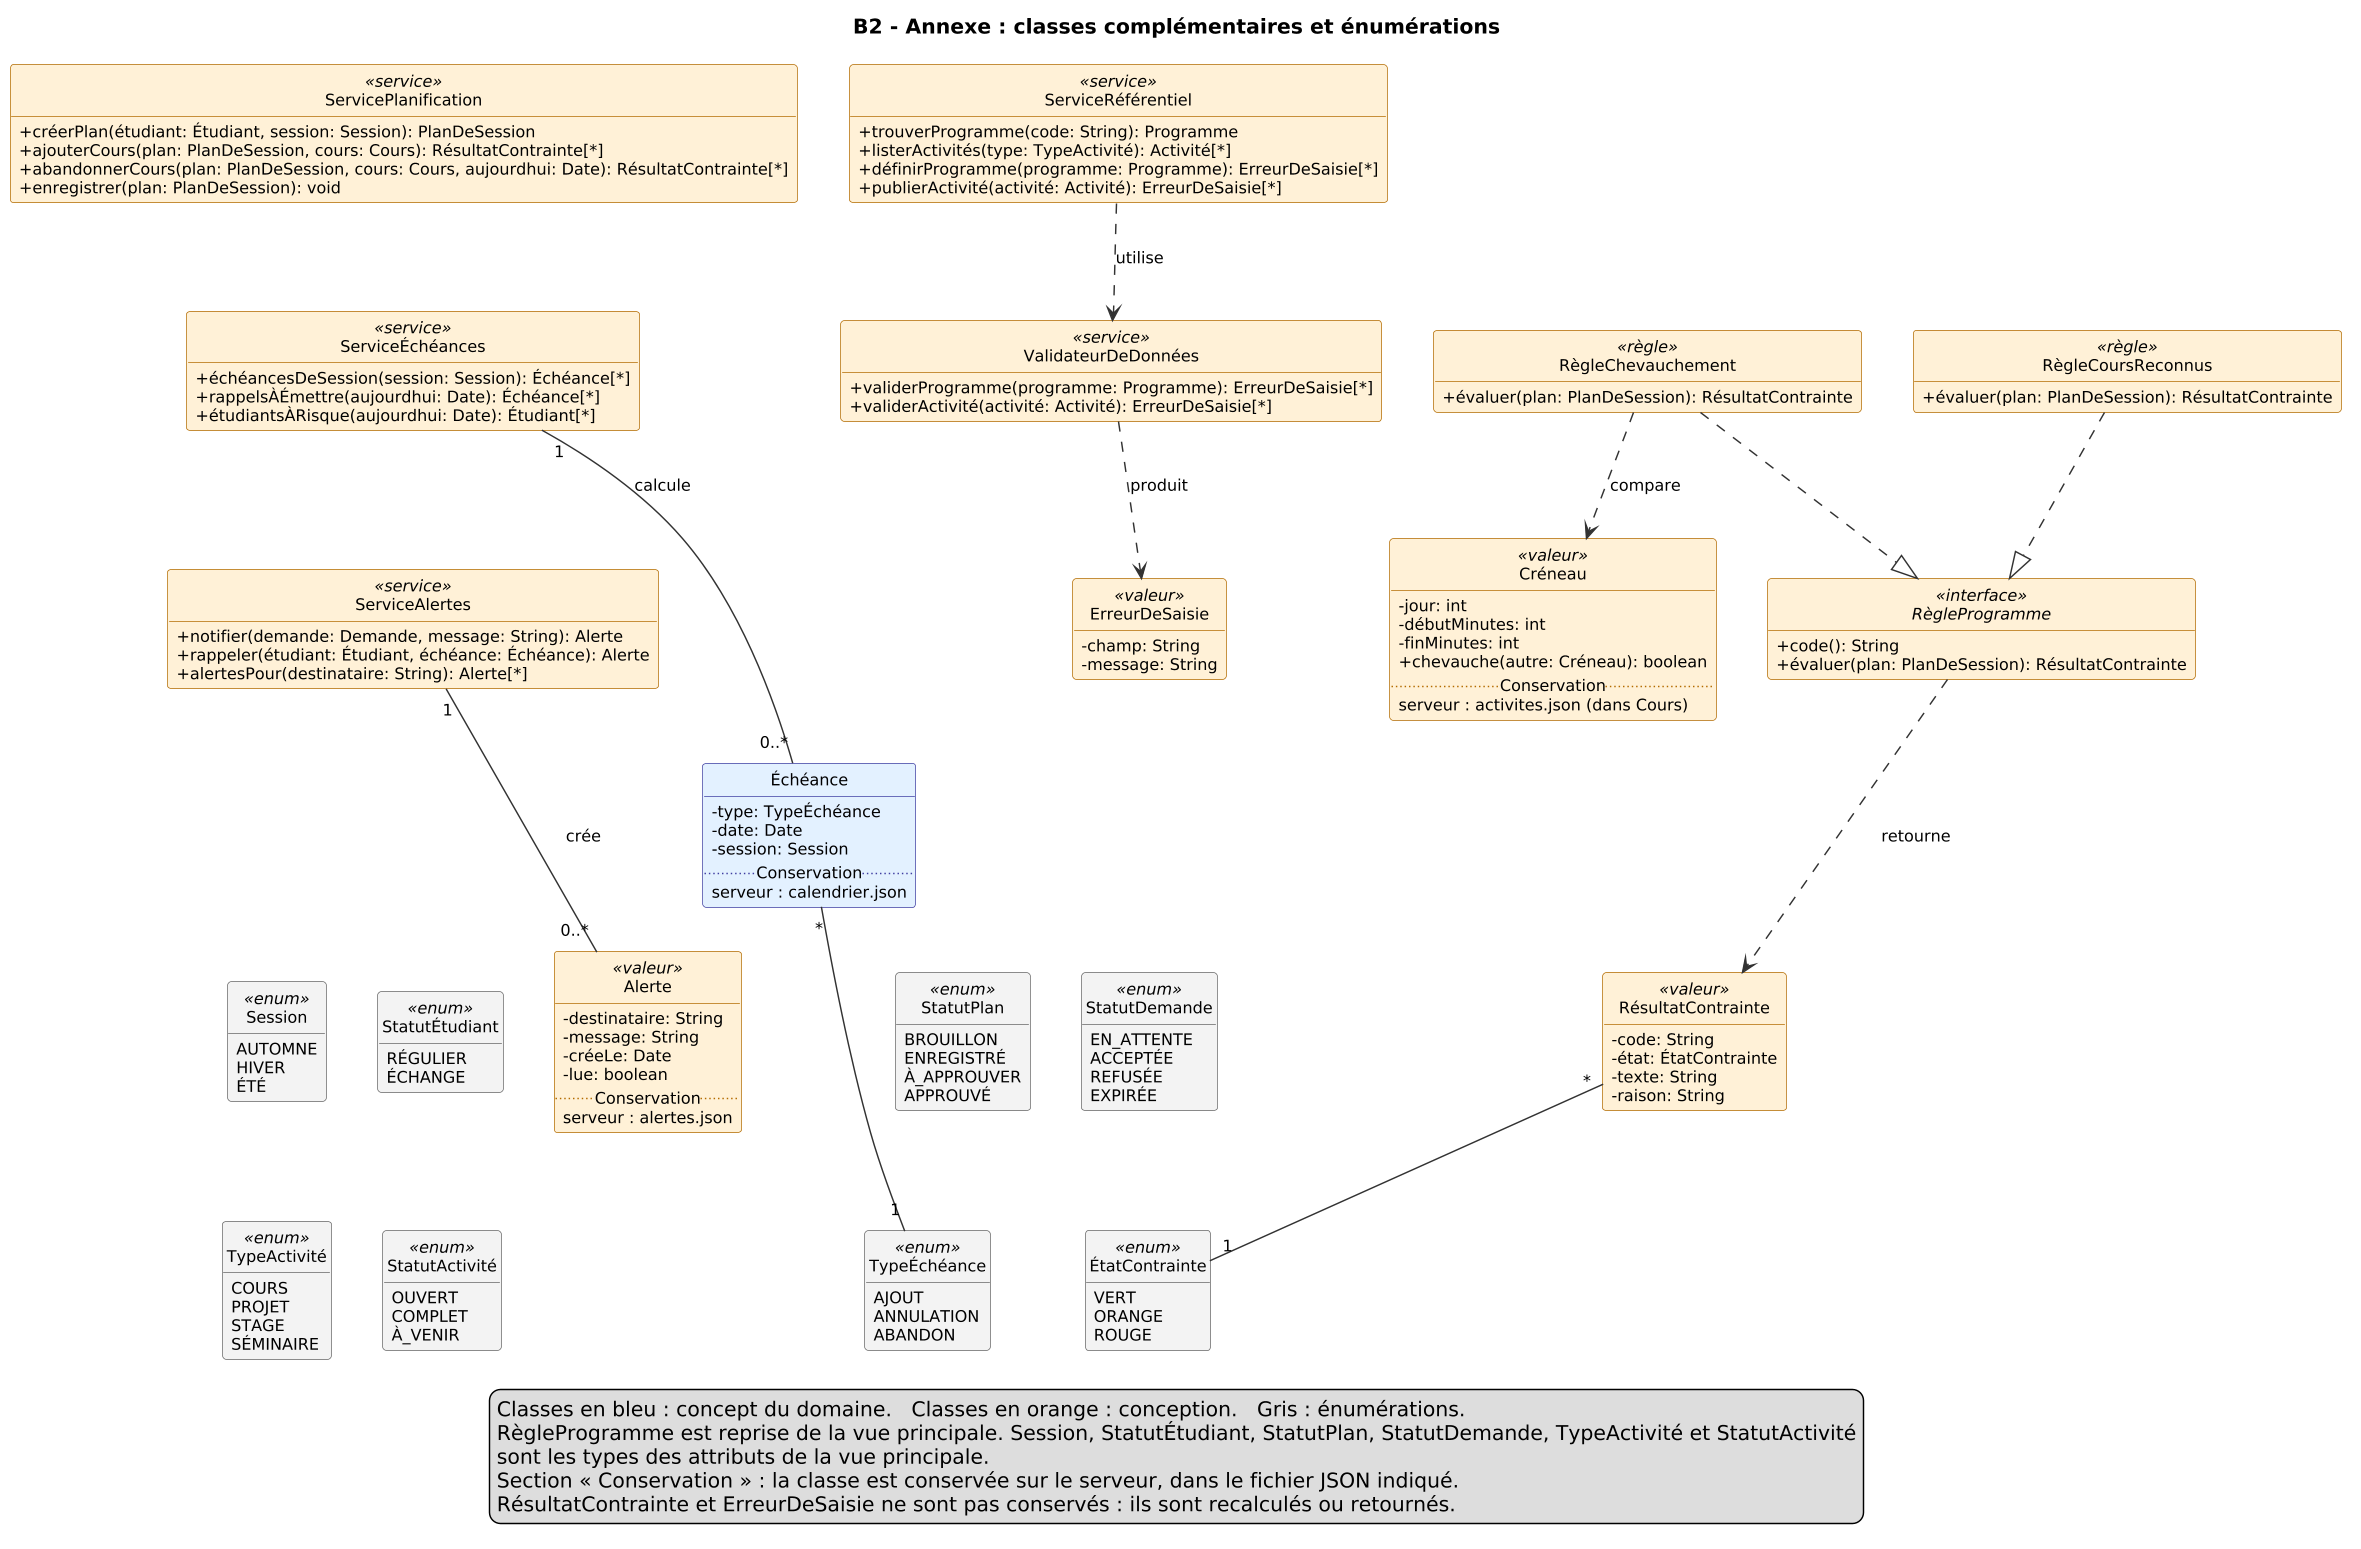

The diagram above was rendered by PlantUML. Its source (embedded in the PNG):
@startuml b2_classes_annexe
skinparam shadowing false
skinparam dpi 140
skinparam defaultFontName DejaVu Sans
skinparam defaultFontSize 11
skinparam classAttributeIconSize 0
skinparam ArrowColor #333333
skinparam class {
  BackgroundColor #E3F0FF
  BorderColor #3F3FA0
  BackgroundColor<<service>> #FFF1D6
  BorderColor<<service>> #B26A00
  BackgroundColor<<règle>> #FFF1D6
  BorderColor<<règle>> #B26A00
  BackgroundColor<<valeur>> #FFF1D6
  BorderColor<<valeur>> #B26A00
  BackgroundColor<<interface>> #FFF1D6
  BorderColor<<interface>> #B26A00
}
skinparam class {
  BackgroundColor<<enum>> #F2F2F2
  BorderColor<<enum>> #666666
}
hide circle
hide empty members

title B2 - Annexe : classes complémentaires et énumérations

class ServicePlanification <<service>> {
  + créerPlan(étudiant: Étudiant, session: Session): PlanDeSession
  + ajouterCours(plan: PlanDeSession, cours: Cours): RésultatContrainte[*]
  + abandonnerCours(plan: PlanDeSession, cours: Cours, aujourdhui: Date): RésultatContrainte[*]
  + enregistrer(plan: PlanDeSession): void
}
class ServiceRéférentiel <<service>> {
  + trouverProgramme(code: String): Programme
  + listerActivités(type: TypeActivité): Activité[*]
  + définirProgramme(programme: Programme): ErreurDeSaisie[*]
  + publierActivité(activité: Activité): ErreurDeSaisie[*]
}
class ValidateurDeDonnées <<service>> {
  + validerProgramme(programme: Programme): ErreurDeSaisie[*]
  + validerActivité(activité: Activité): ErreurDeSaisie[*]
}
class ErreurDeSaisie <<valeur>> {
  - champ: String
  - message: String
}
class ServiceÉchéances <<service>> {
  + échéancesDeSession(session: Session): Échéance[*]
  + rappelsÀÉmettre(aujourdhui: Date): Échéance[*]
  + étudiantsÀRisque(aujourdhui: Date): Étudiant[*]
}
class Échéance {
  - type: TypeÉchéance
  - date: Date
  - session: Session
  .. Conservation ..
  serveur : calendrier.json
}
class ServiceAlertes <<service>> {
  + notifier(demande: Demande, message: String): Alerte
  + rappeler(étudiant: Étudiant, échéance: Échéance): Alerte
  + alertesPour(destinataire: String): Alerte[*]
}
class Alerte <<valeur>> {
  - destinataire: String
  - message: String
  - créeLe: Date
  - lue: boolean
  .. Conservation ..
  serveur : alertes.json
}
interface RègleProgramme <<interface>> {
  + code(): String
  + évaluer(plan: PlanDeSession): RésultatContrainte
}
class RègleChevauchement <<règle>> {
  + évaluer(plan: PlanDeSession): RésultatContrainte
}
class RègleCoursReconnus <<règle>> {
  + évaluer(plan: PlanDeSession): RésultatContrainte
}
class RésultatContrainte <<valeur>> {
  - code: String
  - état: ÉtatContrainte
  - texte: String
  - raison: String
}
class Créneau <<valeur>> {
  - jour: int
  - débutMinutes: int
  - finMinutes: int
  + chevauche(autre: Créneau): boolean
  .. Conservation ..
  serveur : activites.json (dans Cours)
}

enum Session <<enum>> {
  AUTOMNE
  HIVER
  ÉTÉ
}
enum StatutÉtudiant <<enum>> {
  RÉGULIER
  ÉCHANGE
}
enum StatutPlan <<enum>> {
  BROUILLON
  ENREGISTRÉ
  À_APPROUVER
  APPROUVÉ
}
enum StatutDemande <<enum>> {
  EN_ATTENTE
  ACCEPTÉE
  REFUSÉE
  EXPIRÉE
}
enum TypeActivité <<enum>> {
  COURS
  PROJET
  STAGE
  SÉMINAIRE
}
enum StatutActivité <<enum>> {
  OUVERT
  COMPLET
  À_VENIR
}
enum ÉtatContrainte <<enum>> {
  VERT
  ORANGE
  ROUGE
}
enum TypeÉchéance <<enum>> {
  AJOUT
  ANNULATION
  ABANDON
}

ServicePlanification -[hidden]down- ServiceÉchéances
ServiceÉchéances -[hidden]down- ServiceAlertes
ServiceAlertes -[hidden]down- Session
Session -[hidden]right- StatutÉtudiant
StatutÉtudiant -[hidden]right- StatutPlan
StatutPlan -[hidden]right- StatutDemande
ValidateurDeDonnées -[hidden]down- ErreurDeSaisie
ErreurDeSaisie -[hidden]down- StatutDemande
Session -[hidden]down- TypeActivité
StatutÉtudiant -[hidden]down- StatutActivité
StatutPlan -[hidden]down- ÉtatContrainte
StatutDemande -[hidden]down- TypeÉchéance
ServiceRéférentiel ..> ValidateurDeDonnées : utilise
ValidateurDeDonnées ..> ErreurDeSaisie : produit
ServiceÉchéances "1" -- "0..*" Échéance : calcule
ServiceAlertes "1" -- "0..*" Alerte : crée
RègleChevauchement ..|> RègleProgramme
RègleCoursReconnus ..|> RègleProgramme
RègleChevauchement ..> Créneau : compare
RègleProgramme ..> RésultatContrainte : retourne
RésultatContrainte "*" -- "1" ÉtatContrainte
Échéance "*" -- "1" TypeÉchéance

legend bottom
  Classes en bleu : concept du domaine.   Classes en orange : conception.   Gris : énumérations.
  RègleProgramme est reprise de la vue principale. Session, StatutÉtudiant, StatutPlan, StatutDemande, TypeActivité et StatutActivité
  sont les types des attributs de la vue principale.
  Section « Conservation » : la classe est conservée sur le serveur, dans le fichier JSON indiqué.
  RésultatContrainte et ErreurDeSaisie ne sont pas conservés : ils sont recalculés ou retournés.
endlegend
@enduml